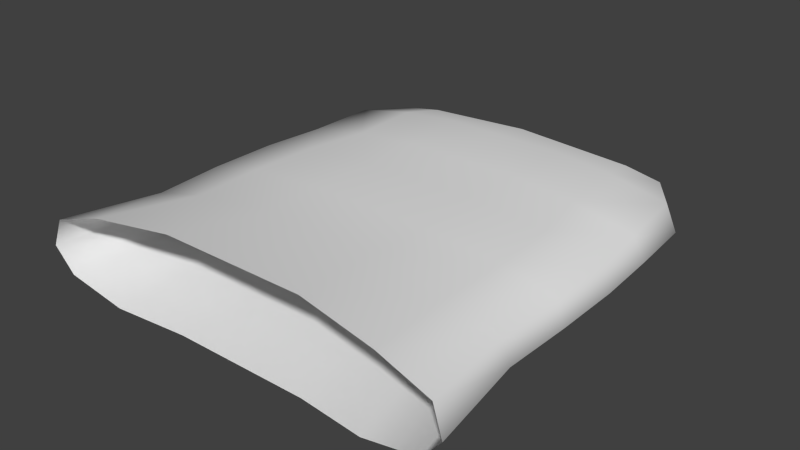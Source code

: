 # Source: Skirt.blend  (saved by Blender 2.71.0; exported with 4.5.12 LTS)
import bpy
from mathutils import Matrix  # noqa: F401  (used for matrix-valued properties, if any)

bpy.ops.wm.read_factory_settings(use_empty=True)
scene = bpy.context.scene
scene.name = 'Scene'

# ---- collections
col_collection_1 = bpy.data.collections.new('Collection 1'); scene.collection.children.link(col_collection_1)

# ---- world
world_world = bpy.data.worlds.new('World'); scene.world = world_world
world_world.color = (0.05088, 0.05088, 0.05088)
world_world.use_sun_shadow = False
world_world.sun_shadow_jitter_overblur = 0.0
world_world.cycles.sampling_method = 'MANUAL'
world_world.cycles.sample_map_resolution = 256

# ---- meshes
me_skirt = bpy.data.meshes.new('Skirt')
me_skirt.from_pydata([(0.1673, 0.02845, -0.2379), (0.1785, 0.04371, -0.2307), (0.2265, 0.04405, -0.185), (0.2084, 0.02267, -0.1887), (0.1346, 0.07806, -0.2358), (-0.005355, 0.08657, -0.2336), (0.07443, 0.09646, -0.1819), (0.1422, 0.08864, -0.1838), (0.1201, 0.01798, -0.253), (0.1461, 0.01062, -0.1919), (0.06308, 0.007985, -0.1898), (0.1785, 0.07084, -0.2345), (0.2127, 0.0738, -0.1853), (0.2338, 0.04502, -0.1033), (0.2139, 0.02493, -0.1052), (0.06998, 0.0926, -0.1041), (0.1459, 0.08534, -0.1039), (0.1477, 0.01331, -0.1072), (0.06449, 0.01063, -0.1085), (0.2189, 0.07139, -0.1037), (0.2384, 0.04522, -0.02784), (0.217, 0.02463, -0.0295), (0.06859, 0.09344, -0.02935), (0.1604, 0.0857, -0.03072), (0.1481, 0.01249, -0.03159), (0.06171, 0.009562, -0.03136), (0.2277, 0.07152, -0.03003), (0.2386, 0.04534, 0.0541), (0.217, 0.02464, 0.05247), (0.0733, 0.09338, 0.05193), (0.1651, 0.08573, 0.05125), (0.1473, 0.01249, 0.0506), (0.0627, 0.009445, 0.05029), (0.229, 0.07138, 0.05169), (0.2367, 0.04582, 0.1369), (0.2133, 0.02527, 0.1356), (0.06873, 0.09237, 0.121), (0.1634, 0.08527, 0.1323), (0.1451, 0.01318, 0.1317), (0.06354, 0.009761, 0.1195), (0.2248, 0.07039, 0.135), (-0.00929, 0.009761, 0.1195), (-0.0101, 0.009445, 0.05029), (-0.008824, 0.09338, 0.05193), (-0.008027, 0.09237, 0.121), (-0.01016, 0.009562, -0.03136), (-0.009098, 0.09344, -0.02935), (-0.01, 0.01063, -0.1085), (-0.009641, 0.0926, -0.1041), (-0.01077, 0.007985, -0.1898), (-0.01082, 0.09646, -0.1819), (-0.005355, 0.01759, -0.2527), (-0.007318, 0.1068, 0.2377), (0.08605, 0.1068, 0.2377), (0.08087, -0.003405, 0.2361), (-0.004217, -0.003405, 0.2361), (0.254, 0.04471, 0.2535), (0.2306, 0.01729, 0.2522), (0.1807, 0.09735, 0.249), (0.1625, 0.001157, 0.2483), (0.2422, 0.0775, 0.2516), (-0.1673, 0.02845, -0.2379), (-0.2083, 0.02267, -0.1887), (-0.2264, 0.04405, -0.185), (-0.1785, 0.04371, -0.2307), (-0.1346, 0.07806, -0.2358), (-0.142, 0.08864, -0.1838), (-0.07428, 0.09646, -0.1819), (-0.1201, 0.01798, -0.253), (-0.06294, 0.007985, -0.1898), (-0.1459, 0.01062, -0.1919), (-0.1785, 0.07084, -0.2345), (-0.2126, 0.0738, -0.1853), (-0.2139, 0.02493, -0.1052), (-0.2338, 0.04502, -0.1033), (-0.1459, 0.08534, -0.1039), (-0.06998, 0.0926, -0.1041), (-0.06449, 0.01063, -0.1085), (-0.1477, 0.01331, -0.1072), (-0.2189, 0.07139, -0.1037), (-0.217, 0.02463, -0.0295), (-0.2384, 0.04522, -0.02784), (-0.1604, 0.0857, -0.03072), (-0.06859, 0.09344, -0.02935), (-0.06171, 0.009562, -0.03136), (-0.1481, 0.01249, -0.03159), (-0.2277, 0.07152, -0.03003), (-0.217, 0.02464, 0.05247), (-0.2386, 0.04534, 0.0541), (-0.1651, 0.08573, 0.05125), (-0.0733, 0.09338, 0.05193), (-0.0627, 0.009445, 0.05029), (-0.1473, 0.01249, 0.0506), (-0.229, 0.07138, 0.05169), (-0.2133, 0.02527, 0.1356), (-0.2367, 0.04582, 0.1369), (-0.1634, 0.08527, 0.1323), (-0.06873, 0.09237, 0.121), (-0.06354, 0.009761, 0.1195), (-0.1451, 0.01318, 0.1317), (-0.2248, 0.07039, 0.135), (-0.08605, 0.1068, 0.2377), (-0.08087, -0.003405, 0.2361), (-0.2306, 0.01729, 0.2522), (-0.254, 0.04471, 0.2535), (-0.1807, 0.09735, 0.249), (-0.1625, 0.001157, 0.2483), (-0.2422, 0.0775, 0.2516)], [], [(0, 1, 2, 3), (4, 5, 6, 7), (8, 9, 10), (11, 4, 7, 12), (1, 11, 12, 2), (8, 0, 3, 9), (3, 2, 13, 14), (7, 6, 15, 16), (9, 17, 18, 10), (12, 7, 16, 19), (2, 12, 19, 13), (9, 3, 14, 17), (14, 13, 20, 21), (16, 15, 22, 23), (17, 24, 25, 18), (19, 16, 23, 26), (13, 19, 26, 20), (17, 14, 21, 24), (21, 20, 27, 28), (23, 22, 29, 30), (24, 31, 32, 25), (26, 23, 30, 33), (20, 26, 33, 27), (24, 21, 28, 31), (28, 27, 34, 35), (30, 29, 36, 37), (31, 38, 39, 32), (33, 30, 37, 40), (27, 33, 40, 34), (31, 28, 35, 38), (32, 39, 41, 42), (36, 29, 43, 44), (25, 32, 42, 45), (29, 22, 46, 43), (18, 25, 45, 47), (22, 15, 48, 46), (10, 18, 47, 49), (15, 6, 50, 48), (10, 49, 51), (6, 5, 50), (51, 8, 10), (36, 44, 52, 53), (41, 39, 54, 55), (35, 34, 56, 57), (37, 36, 53, 58), (39, 38, 59, 54), (40, 37, 58, 60), (34, 40, 60, 56), (38, 35, 57, 59), (61, 62, 63, 64), (65, 66, 67, 5), (68, 69, 70), (71, 72, 66, 65), (64, 63, 72, 71), (68, 70, 62, 61), (62, 73, 74, 63), (66, 75, 76, 67), (70, 69, 77, 78), (72, 79, 75, 66), (63, 74, 79, 72), (70, 78, 73, 62), (73, 80, 81, 74), (75, 82, 83, 76), (78, 77, 84, 85), (79, 86, 82, 75), (74, 81, 86, 79), (78, 85, 80, 73), (80, 87, 88, 81), (82, 89, 90, 83), (85, 84, 91, 92), (86, 93, 89, 82), (81, 88, 93, 86), (85, 92, 87, 80), (87, 94, 95, 88), (89, 96, 97, 90), (92, 91, 98, 99), (93, 100, 96, 89), (88, 95, 100, 93), (92, 99, 94, 87), (91, 42, 41, 98), (97, 44, 43, 90), (84, 45, 42, 91), (90, 43, 46, 83), (77, 47, 45, 84), (83, 46, 48, 76), (69, 49, 47, 77), (76, 48, 50, 67), (69, 51, 49), (67, 50, 5), (51, 69, 68), (97, 101, 52, 44), (41, 55, 102, 98), (94, 103, 104, 95), (96, 105, 101, 97), (98, 102, 106, 99), (100, 107, 105, 96), (95, 104, 107, 100), (99, 106, 103, 94)])
me_skirt.polygons.foreach_set('use_smooth', [True] * 98)
_k = set([(0, 1), (0, 8), (1, 11), (4, 5), (4, 11), (5, 65), (8, 51), (51, 68), (52, 53), (52, 101), (53, 58), (54, 55), (54, 59), (55, 102), (56, 57), (56, 60), (57, 59), (58, 60), (61, 64), (61, 68), (64, 71), (65, 71), (101, 105), (102, 106), (103, 104), (103, 106), (104, 107), (105, 107)])
me_skirt.attributes.new('sharp_edge', 'BOOLEAN', 'EDGE').data.foreach_set('value', [ (min(e.vertices), max(e.vertices)) in _k for e in me_skirt.edges])
_uv = me_skirt.uv_layers.new(name='UVMap')
_uv.uv.foreach_set('vector', [0.5362, 0.5165, 0.5847, 0.5031, 0.6159, 0.5609, 0.5537, 0.5729, 0.4936, 0.4791, 0.3595, 0.4767, 0.4284, 0.4185, 0.4891, 0.422, 0.4785, 0.5094, 0.4938, 0.571, 0.4213, 0.5714, 0.542, 0.4792, 0.4936, 0.4791, 0.4891, 0.422, 0.5599, 0.4269, 0.6199, 0.509, 0.542, 0.4792, 0.5599, 0.4269, 0.6432, 0.4504, 0.4785, 0.5094, 0.5362, 0.5165, 0.5537, 0.5729, 0.4938, 0.571, 0.5537, 0.5729, 0.6159, 0.5609, 0.6325, 0.6362, 0.5701, 0.6426, 0.4891, 0.422, 0.4284, 0.4185, 0.4282, 0.3485, 0.5007, 0.3516, 0.4938, 0.571, 0.5005, 0.6455, 0.4235, 0.6463, 0.4213, 0.5714, 0.5599, 0.4269, 0.4891, 0.422, 0.5007, 0.3516, 0.5791, 0.3588, 0.6432, 0.4504, 0.5599, 0.4269, 0.5791, 0.3588, 0.6581, 0.374, 0.4938, 0.571, 0.5537, 0.5729, 0.5701, 0.6426, 0.5005, 0.6455, 0.5701, 0.6426, 0.6325, 0.6362, 0.6425, 0.7069, 0.5774, 0.7121, 0.5007, 0.3516, 0.4282, 0.3485, 0.4285, 0.2795, 0.5172, 0.2852, 0.5005, 0.6455, 0.5036, 0.7153, 0.4221, 0.7183, 0.4235, 0.6463, 0.5791, 0.3588, 0.5007, 0.3516, 0.5172, 0.2852, 0.5919, 0.292, 0.6581, 0.374, 0.5791, 0.3588, 0.5919, 0.292, 0.671, 0.3029, 0.5005, 0.6455, 0.5701, 0.6426, 0.5774, 0.7121, 0.5036, 0.7153, 0.5774, 0.7121, 0.6425, 0.7069, 0.6503, 0.7838, 0.5841, 0.7889, 0.5172, 0.2852, 0.4285, 0.2795, 0.4355, 0.2022, 0.5277, 0.2083, 0.5036, 0.7153, 0.5074, 0.7932, 0.4248, 0.7964, 0.4221, 0.7183, 0.5919, 0.292, 0.5172, 0.2852, 0.5277, 0.2083, 0.6028, 0.2166, 0.671, 0.3029, 0.5919, 0.292, 0.6028, 0.2166, 0.6821, 0.2259, 0.5036, 0.7153, 0.5774, 0.7121, 0.5841, 0.7889, 0.5074, 0.7932, 0.5841, 0.7889, 0.6503, 0.7838, 0.6604, 0.8612, 0.5911, 0.8706, 0.5277, 0.2083, 0.4355, 0.2022, 0.4339, 0.1327, 0.5344, 0.1276, 0.5074, 0.7932, 0.5109, 0.8742, 0.4271, 0.8648, 0.4248, 0.7964, 0.6028, 0.2166, 0.5277, 0.2083, 0.5344, 0.1276, 0.6142, 0.1351, 0.6821, 0.2259, 0.6028, 0.2166, 0.6142, 0.1351, 0.693, 0.1486, 0.5074, 0.7932, 0.5841, 0.7889, 0.5911, 0.8706, 0.5109, 0.8742, 0.4248, 0.7964, 0.4271, 0.8648, 0.3546, 0.8651, 0.3541, 0.797, 0.4339, 0.1327, 0.4355, 0.2022, 0.3557, 0.2008, 0.3562, 0.1325, 0.4221, 0.7183, 0.4248, 0.7964, 0.3541, 0.797, 0.3543, 0.7187, 0.4355, 0.2022, 0.4285, 0.2795, 0.3558, 0.2788, 0.3557, 0.2008, 0.4235, 0.6463, 0.4221, 0.7183, 0.3543, 0.7187, 0.3547, 0.6467, 0.4285, 0.2795, 0.4282, 0.3485, 0.3555, 0.348, 0.3558, 0.2788, 0.4213, 0.5714, 0.4235, 0.6463, 0.3547, 0.6467, 0.3541, 0.571, 0.4282, 0.3485, 0.4284, 0.4185, 0.3549, 0.419, 0.3555, 0.348, 0.4213, 0.5714, 0.3541, 0.571, 0.3589, 0.5049, 0.4284, 0.4185, 0.3595, 0.4767, 0.3549, 0.419, 0.3589, 0.5049, 0.4785, 0.5094, 0.4213, 0.5714, 0.4339, 0.1327, 0.3562, 0.1325, 0.3572, 0.008824, 0.4471, 0.00748, 0.3546, 0.8651, 0.4271, 0.8648, 0.4408, 0.9865, 0.3598, 0.9855, 0.5911, 0.8706, 0.6604, 0.8612, 0.6852, 0.9716, 0.6008, 0.9903, 0.5344, 0.1276, 0.4339, 0.1327, 0.4471, 0.00748, 0.5435, 0.003097, 0.4271, 0.8648, 0.5109, 0.8742, 0.5194, 0.9966, 0.4408, 0.9865, 0.6142, 0.1351, 0.5344, 0.1276, 0.5435, 0.003097, 0.6278, 0.01656, 0.693, 0.1486, 0.6142, 0.1351, 0.6278, 0.01656, 0.7251, 0.04086, 0.5109, 0.8742, 0.5911, 0.8706, 0.6008, 0.9903, 0.5194, 0.9966, 0.1914, 0.5164, 0.174, 0.5728, 0.1117, 0.5608, 0.1428, 0.503, 0.2344, 0.4791, 0.2393, 0.422, 0.3, 0.4187, 0.3595, 0.4767, 0.2492, 0.5092, 0.3065, 0.5713, 0.234, 0.5709, 0.1861, 0.4789, 0.1685, 0.4268, 0.2393, 0.422, 0.2344, 0.4791, 0.1082, 0.5085, 0.08508, 0.45, 0.1685, 0.4268, 0.1861, 0.4789, 0.2492, 0.5092, 0.234, 0.5709, 0.174, 0.5728, 0.1914, 0.5164, 0.174, 0.5728, 0.1575, 0.6425, 0.09508, 0.6362, 0.1117, 0.5608, 0.2393, 0.422, 0.2277, 0.3516, 0.3003, 0.3487, 0.3, 0.4187, 0.234, 0.5709, 0.3065, 0.5713, 0.3042, 0.6463, 0.2272, 0.6454, 0.1685, 0.4268, 0.1494, 0.3586, 0.2277, 0.3516, 0.2393, 0.422, 0.08508, 0.45, 0.07039, 0.3737, 0.1494, 0.3586, 0.1685, 0.4268, 0.234, 0.5709, 0.2272, 0.6454, 0.1575, 0.6425, 0.174, 0.5728, 0.1575, 0.6425, 0.1503, 0.7121, 0.08513, 0.707, 0.09508, 0.6362, 0.2277, 0.3516, 0.2114, 0.2851, 0.3, 0.2795, 0.3003, 0.3487, 0.2272, 0.6454, 0.3042, 0.6463, 0.3056, 0.7182, 0.2241, 0.7153, 0.1494, 0.3586, 0.1367, 0.2918, 0.2114, 0.2851, 0.2277, 0.3516, 0.07039, 0.3737, 0.05765, 0.3026, 0.1367, 0.2918, 0.1494, 0.3586, 0.2272, 0.6454, 0.2241, 0.7153, 0.1503, 0.7121, 0.1575, 0.6425, 0.1503, 0.7121, 0.1436, 0.7889, 0.07735, 0.7839, 0.08513, 0.707, 0.2114, 0.2851, 0.201, 0.2082, 0.2931, 0.2022, 0.3, 0.2795, 0.2241, 0.7153, 0.3056, 0.7182, 0.303, 0.7963, 0.2204, 0.7932, 0.1367, 0.2918, 0.1258, 0.2165, 0.201, 0.2082, 0.2114, 0.2851, 0.05765, 0.3026, 0.04664, 0.2257, 0.1258, 0.2165, 0.1367, 0.2918, 0.2241, 0.7153, 0.2204, 0.7932, 0.1436, 0.7889, 0.1503, 0.7121, 0.1436, 0.7889, 0.1366, 0.8706, 0.0673, 0.8613, 0.07735, 0.7839, 0.201, 0.2082, 0.1943, 0.1276, 0.2948, 0.1327, 0.2931, 0.2022, 0.2204, 0.7932, 0.303, 0.7963, 0.3007, 0.8648, 0.2168, 0.8743, 0.1258, 0.2165, 0.1145, 0.135, 0.1943, 0.1276, 0.201, 0.2082, 0.04664, 0.2257, 0.03588, 0.1484, 0.1145, 0.135, 0.1258, 0.2165, 0.2204, 0.7932, 0.2168, 0.8743, 0.1366, 0.8706, 0.1436, 0.7889, 0.303, 0.7963, 0.3541, 0.797, 0.3546, 0.8651, 0.3007, 0.8648, 0.2948, 0.1327, 0.3562, 0.1325, 0.3557, 0.2008, 0.2931, 0.2022, 0.3056, 0.7182, 0.3543, 0.7187, 0.3541, 0.797, 0.303, 0.7963, 0.2931, 0.2022, 0.3557, 0.2008, 0.3558, 0.2788, 0.3, 0.2795, 0.3042, 0.6463, 0.3547, 0.6467, 0.3543, 0.7187, 0.3056, 0.7182, 0.3, 0.2795, 0.3558, 0.2788, 0.3555, 0.348, 0.3003, 0.3487, 0.3065, 0.5713, 0.3541, 0.571, 0.3547, 0.6467, 0.3042, 0.6463, 0.3003, 0.3487, 0.3555, 0.348, 0.3549, 0.419, 0.3, 0.4187, 0.3065, 0.5713, 0.3589, 0.5049, 0.3541, 0.571, 0.3, 0.4187, 0.3549, 0.419, 0.3595, 0.4767, 0.3589, 0.5049, 0.3065, 0.5713, 0.2492, 0.5092, 0.2948, 0.1327, 0.2815, 0.007586, 0.3572, 0.008824, 0.3562, 0.1325, 0.3546, 0.8651, 0.3598, 0.9855, 0.2869, 0.9865, 0.3007, 0.8648, 0.1366, 0.8706, 0.127, 0.9903, 0.04256, 0.9716, 0.0673, 0.8613, 0.1943, 0.1276, 0.1852, 0.003232, 0.2815, 0.007586, 0.2948, 0.1327, 0.3007, 0.8648, 0.2869, 0.9865, 0.2083, 0.9966, 0.2168, 0.8743, 0.1145, 0.135, 0.101, 0.01666, 0.1852, 0.003232, 0.1943, 0.1276, 0.03588, 0.1484, 0.003842, 0.04086, 0.101, 0.01666, 0.1145, 0.135, 0.2168, 0.8743, 0.2083, 0.9966, 0.127, 0.9903, 0.1366, 0.8706])
me_skirt.use_remesh_preserve_volume = False
me_skirt.use_remesh_preserve_attributes = False
me_skirt.use_mirror_vertex_groups = False
me_skirt.update()

# ---- objects
ob_skirt = bpy.data.objects.new('Skirt', me_skirt)

# ---- transforms, parenting, visibility, modifiers, constraints
ob_skirt.location = (0.0, 0.0, 0.0)
ob_skirt.rotation_euler = (1.571, -0.0, 0.0)
ob_skirt.lineart.crease_threshold = 0.0

# ---- collection membership
col_collection_1.objects.link(ob_skirt)

# ---- scene / render settings (as saved in the file)
scene.frame_start = 1; scene.frame_end = 250; scene.frame_set(1)
scene.render.engine = 'BLENDER_EEVEE_NEXT'
scene.render.resolution_percentage = 50
scene.render.dither_intensity = 0.0
scene.cycles.use_denoising = False
scene.cycles.samples = 10
scene.cycles.sampling_pattern = 'TABULATED_SOBOL'
scene.cycles.light_sampling_threshold = 0.0
scene.cycles.use_adaptive_sampling = False
scene.cycles.use_light_tree = False
scene.cycles.blur_glossy = 0.0
scene.cycles.volume_bounces = 1
scene.cycles.pixel_filter_type = 'GAUSSIAN'
scene.cycles.sample_clamp_indirect = 0.0
scene.view_settings.view_transform = 'Standard'
bpy.context.view_layer.update()

# ---- added for rendering (the .blend has no active camera and no usable light): camera, sun
cam_auto = bpy.data.cameras.new('AutoCamera')
cam_auto.lens = 50.0
cam_auto.sensor_width = 36.0
cam_auto.clip_end = 1000.0
ob_auto_camera = bpy.data.objects.new('AutoCamera', cam_auto)
scene.collection.objects.link(ob_auto_camera)
ob_auto_camera.location = (0.671575, -0.806137, 0.588966)
ob_auto_camera.rotation_euler = (1.09748, -7.21219e-08, 0.694738)
scene.camera = ob_auto_camera
light_auto_sun = bpy.data.lights.new('AutoSun', 'SUN')
light_auto_sun.energy = 3.0
light_auto_sun.angle = 0.0523599
ob_auto_sun = bpy.data.objects.new('AutoSun', light_auto_sun)
scene.collection.objects.link(ob_auto_sun)
ob_auto_sun.rotation_euler = (0.872665, 0.174533, 0.523599)
bpy.context.view_layer.update()
